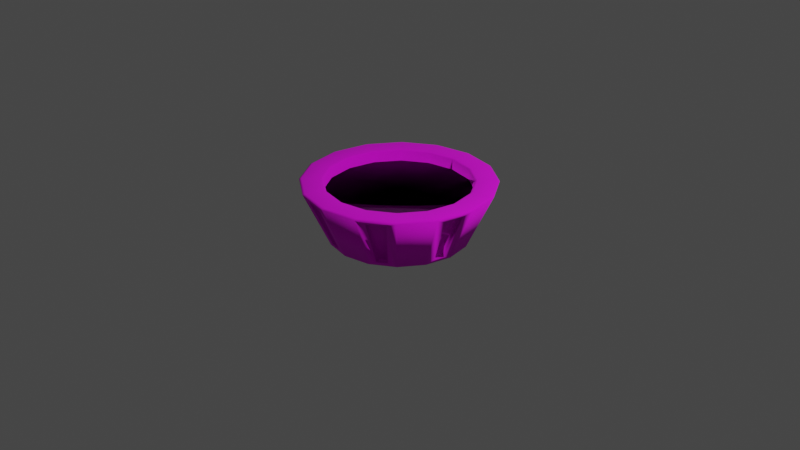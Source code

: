 # Source: FloatingPot.blend  (saved by Blender 2.93.20; exported with 4.5.12 LTS)
import bpy
from mathutils import Matrix  # noqa: F401  (used for matrix-valued properties, if any)

bpy.ops.wm.read_factory_settings(use_empty=True)
scene = bpy.context.scene
scene.name = 'Scene'

# ---- collections
col_collection = bpy.data.collections.new('Collection'); scene.collection.children.link(col_collection)

# ---- images (referenced by path relative to the original .blend; pixels are not part of the script)
import os
ASSET_DIR = os.environ.get("B2B_ASSET_DIR", "")  # directory of the original .blend (textures are referenced by path, not embedded)
HERE = os.path.dirname(os.path.abspath(__file__))  # packed textures are extracted next to this script under _unpacked/

def load_image(name, relpath, width, height, colorspace="sRGB"):
    """Load a texture the original file referenced (path relative to the .blend, or extracted next to this script)."""
    p = next((c for c in (os.path.join(HERE, relpath), os.path.join(ASSET_DIR, relpath)) if relpath and os.path.exists(c)), "")
    if p:
        img = bpy.data.images.load(p, check_existing=True)
        img.name = name
    else:  # same state as the original file: an image datablock whose file is absent (Cycles renders it pink)
        img = bpy.data.images.new(name, width, height)
        img.source = "FILE"
        img.filepath = "//" + (relpath or name)
    img.colorspace_settings.name = colorspace
    return img
img_dirt_desatured_rocks_down_png = load_image('dirt_desatured_rocks_down.png', 'dirt_desatured_rocks_down.png', 1024, 1024, 'sRGB')
img_floor_020_png = load_image('floor_020.png', 'floor_020.png', 1024, 1024, 'sRGB')

# ---- materials (node trees are filled in below, after node groups)
mat_material_001 = bpy.data.materials.new('Material.001')
mat_material_001.use_transparent_shadow = False
mat_material_002 = bpy.data.materials.new('Material.002')
mat_material_002.use_transparent_shadow = False

# ---- material node trees
mat_material_001.use_nodes = True; mat_material_001.node_tree.nodes.clear()
_N = mat_material_001.node_tree.nodes; _L = mat_material_001.node_tree.links
n0 = _N.new('ShaderNodeBsdfPrincipled'); n0.name = 'Principled BSDF'; n0.location = (10, 300)
n0.distribution = 'GGX'
n0.subsurface_method = 'BURLEY'
n0.inputs[1].default_value = 0.05909
n0.inputs[2].default_value = 1.0
n0.inputs[3].default_value = 1.45
n0.inputs[27].default_value = (0.0, 0.0, 0.0, 1.0)
n0.inputs[28].default_value = 3.1
n1 = _N.new('ShaderNodeOutputMaterial'); n1.name = 'Material Output'; n1.location = (300, 300)
n2 = _N.new('ShaderNodeTexImage'); n2.name = 'Image Texture.001'; n2.location = (-396, 269)
n2.image = img_dirt_desatured_rocks_down_png
_L.new(n0.outputs[0], n1.inputs[0])
_L.new(n2.outputs[0], n0.inputs[0])
n1.is_active_output = True
mat_material_002.use_nodes = True; mat_material_002.node_tree.nodes.clear()
_N = mat_material_002.node_tree.nodes; _L = mat_material_002.node_tree.links
n0 = _N.new('ShaderNodeBsdfPrincipled'); n0.name = 'Principled BSDF'; n0.location = (10, 300)
n0.distribution = 'GGX'
n0.subsurface_method = 'BURLEY'
n0.inputs[3].default_value = 1.45
n0.inputs[27].default_value = (0.0, 0.0, 0.0, 1.0)
n0.inputs[28].default_value = 1.0
n1 = _N.new('ShaderNodeOutputMaterial'); n1.name = 'Material Output'; n1.location = (300, 300)
n2 = _N.new('ShaderNodeDisplacement'); n2.name = 'Displacement'; n2.location = (-218, -6)
n2.inputs[0].default_value = 0.7
n2.inputs[1].default_value = 0.8
n2.inputs[2].default_value = 10.3
n3 = _N.new('ShaderNodeTexImage'); n3.name = 'Image Texture'; n3.location = (-735, 260)
n3.image = img_floor_020_png
n4 = _N.new('ShaderNodeNormalMap'); n4.name = 'Normal Map'; n4.location = (-400, 53)
n4.space = 'OBJECT'
n4.inputs[0].default_value = 1.2
_L.new(n0.outputs[0], n1.inputs[0])
_L.new(n3.outputs[0], n0.inputs[0])
_L.new(n2.outputs[0], n0.inputs[5])
_L.new(n4.outputs[0], n2.inputs[3])
_L.new(n3.outputs[0], n4.inputs[1])
n1.is_active_output = True

# ---- world
world_world = bpy.data.worlds.new('World'); scene.world = world_world
world_world.use_nodes = True; world_world.node_tree.nodes.clear()
_N = world_world.node_tree.nodes; _L = world_world.node_tree.links
n0 = _N.new('ShaderNodeOutputWorld'); n0.name = 'World Output'; n0.location = (300, 300)
n1 = _N.new('ShaderNodeBackground'); n1.name = 'Background'; n1.location = (10, 300)
n1.inputs[0].default_value = (0.05088, 0.05088, 0.05088, 1.0)
_L.new(n1.outputs[0], n0.inputs[0])
n0.is_active_output = True
world_world.color = (0.05088, 0.05088, 0.05088)
world_world.use_sun_shadow = False
world_world.sun_shadow_jitter_overblur = 0.0

# ---- cameras
cam_camera = bpy.data.cameras.new('Camera')
cam_camera.clip_end = 100.0
cam_camera.ortho_scale = 7.314

# ---- lights
light_light = bpy.data.lights.new('Light', 'POINT')
light_light.transmission_factor = 0.0
light_light.energy = 1000.0
light_light.shadow_soft_size = 0.1
light_light.shadow_maximum_resolution = 0.006
light_light.use_absolute_resolution = True

# ---- meshes
me_cylinder = bpy.data.meshes.new('Cylinder')
me_cylinder.from_pydata([(0.0886, 0.7287, -0.2807), (0.197, 0.7071, -0.2807), (0.5779, 0.4526, -0.2807), (0.6393, 0.3607, -0.2807), (0.7287, -0.0886, -0.2807), (0.7071, -0.197, -0.2807), (0.4526, -0.5779, -0.2807), (0.3607, -0.6393, -0.2807), (-0.0886, -0.7287, -0.2807), (-0.197, -0.7071, -0.2807), (-0.5779, -0.4526, -0.2807), (-0.6393, -0.3607, -0.2807), (-0.7287, 0.0886, -0.2807), (-0.7071, 0.197, -0.2807), (-0.4526, 0.5779, -0.2807), (-0.3607, 0.6393, -0.2807), (0.2904, 0.701, 0.7216), (-1.831e-08, 0.7588, 0.7216), (0.5365, 0.5365, 0.7216), (0.701, 0.2904, 0.7216), (0.7588, -5.471e-08, 0.7216), (0.701, -0.2904, 0.7216), (0.5365, -0.5365, 0.7216), (0.2904, -0.701, 0.7216), (-7.275e-08, -0.7588, 0.7216), (-0.2904, -0.701, 0.7216), (-0.5365, -0.5365, 0.7216), (-0.701, -0.2904, 0.7216), (-0.7588, -4.568e-09, 0.7216), (-0.701, 0.2904, 0.7216), (-0.5365, 0.5365, 0.7216), (-0.2904, 0.701, 0.7216), (0.02368, 0.7782, 1.0), (-0.02368, 0.7782, 1.0), (-1.665e-08, 0.7588, 0.9763), (0.2904, 0.701, 0.9763), (0.3197, 0.7099, 1.0), (0.2759, 0.728, 1.0), (0.5365, 0.5365, 0.9763), (0.567, 0.5335, 1.0), (0.5335, 0.567, 1.0), (0.701, 0.2904, 0.9763), (0.728, 0.2759, 1.0), (0.7099, 0.3197, 1.0), (0.7588, -5.471e-08, 0.9763), (0.7782, -0.02368, 1.0), (0.7782, 0.02368, 1.0), (0.701, -0.2904, 0.9763), (0.7099, -0.3197, 1.0), (0.728, -0.2759, 1.0), (0.5365, -0.5365, 0.9763), (0.5335, -0.567, 1.0), (0.567, -0.5335, 1.0), (0.2904, -0.701, 0.9763), (0.2759, -0.728, 1.0), (0.3197, -0.7099, 1.0), (-7.108e-08, -0.7588, 0.9763), (-0.02368, -0.7782, 1.0), (0.02368, -0.7782, 1.0), (-0.2904, -0.701, 0.9763), (-0.3197, -0.7099, 1.0), (-0.2759, -0.728, 1.0), (-0.5365, -0.5365, 0.9763), (-0.567, -0.5335, 1.0), (-0.5335, -0.567, 1.0), (-0.701, -0.2904, 0.9763), (-0.728, -0.2759, 1.0), (-0.7099, -0.3197, 1.0), (-0.7588, -4.568e-09, 0.9763), (-0.7782, 0.02368, 1.0), (-0.7782, -0.02368, 1.0), (-0.701, 0.2904, 0.9763), (-0.7099, 0.3197, 1.0), (-0.728, 0.2759, 1.0), (-0.5365, 0.5365, 0.9763), (-0.5335, 0.567, 1.0), (-0.567, 0.5335, 1.0), (-0.2904, 0.701, 0.9763), (-0.2759, 0.728, 1.0), (-0.3197, 0.7099, 1.0), (0.3498, 0.9063, 1.0), (0.3935, 0.8882, 1.0), (0.2872, 0.925, 0.8878), (0.02368, 0.9711, 1.0), (0.0886, 0.9645, 0.8878), (-0.02368, 0.9711, 1.0), (0.67, 0.7034, 1.0), (0.7034, 0.67, 1.0), (0.7447, 0.6194, 0.8878), (0.8882, 0.3935, 1.0), (0.9063, 0.3498, 1.0), (0.8572, 0.451, 0.8878), (0.9711, 0.02368, 1.0), (0.9711, -0.02368, 1.0), (0.9645, -0.0886, 0.8878), (0.9063, -0.3498, 1.0), (0.8882, -0.3935, 1.0), (0.925, -0.2872, 0.8878), (0.7034, -0.67, 1.0), (0.67, -0.7034, 1.0), (0.6194, -0.7447, 0.8878), (0.3935, -0.8882, 1.0), (0.3498, -0.9063, 1.0), (0.451, -0.8572, 0.8878), (0.02368, -0.9711, 1.0), (-0.02368, -0.9711, 1.0), (-0.0886, -0.9645, 0.8878), (-0.3498, -0.9063, 1.0), (-0.3935, -0.8882, 1.0), (-0.2872, -0.925, 0.8878), (-0.67, -0.7034, 1.0), (-0.7034, -0.67, 1.0), (-0.7447, -0.6194, 0.8878), (-0.8882, -0.3935, 1.0), (-0.9063, -0.3498, 1.0), (-0.8572, -0.451, 0.8878), (-0.9711, -0.02368, 1.0), (-0.9711, 0.02368, 1.0), (-0.9645, 0.0886, 0.8878), (-0.9063, 0.3498, 1.0), (-0.8882, 0.3935, 1.0), (-0.925, 0.2872, 0.8878), (-0.7034, 0.67, 1.0), (-0.67, 0.7034, 1.0), (-0.6194, 0.7447, 0.8878), (-0.3935, 0.8882, 1.0), (-0.3498, 0.9063, 1.0), (-0.451, 0.8572, 0.8878), (4.552e-09, 0.7285, -0.3693), (0.2788, 0.673, -0.3693), (0.5151, 0.5151, -0.3693), (0.673, 0.2788, -0.3693), (0.7285, -3.285e-08, -0.3693), (0.673, -0.2788, -0.3693), (0.5151, -0.5151, -0.3693), (0.2788, -0.673, -0.3693), (-5.913e-08, -0.7285, -0.3693), (-0.2788, -0.673, -0.3693), (-0.5151, -0.5151, -0.3693), (-0.673, -0.2788, -0.3693), (-0.7285, 7.675e-09, -0.3693), (-0.673, 0.2788, -0.3693), (-0.5151, 0.5151, -0.3693), (-0.2788, 0.673, -0.3693), (0.3827, 0.9239, 0.9763), (0.0, 1.0, 0.9763), (0.9239, 0.3827, 0.9763), (0.7071, 0.7071, 0.9763), (0.9239, -0.3827, 0.9763), (1.0, -4.371e-08, 0.9763), (0.3827, -0.9239, 0.9763), (0.7071, -0.7071, 0.9763), (-0.3827, -0.9239, 0.9763), (-8.742e-08, -1.0, 0.9763), (-0.9239, -0.3827, 0.9763), (-0.7071, -0.7071, 0.9763), (-0.9239, 0.3827, 0.9763), (-1.0, 1.192e-08, 0.9763), (-0.3827, 0.9239, 0.9763), (-0.7071, 0.7071, 0.9763), (0.08252, 0.6787, -0.2406), (0.1835, 0.6586, -0.2406), (0.5383, 0.4216, -0.2406), (0.5955, 0.336, -0.2406), (0.6787, -0.08252, -0.2406), (0.6586, -0.1835, -0.2406), (0.4216, -0.5383, -0.2406), (0.336, -0.5955, -0.2406), (-0.08252, -0.6787, -0.2406), (-0.1835, -0.6586, -0.2406), (-0.5383, -0.4216, -0.2406), (-0.5955, -0.336, -0.2406), (-0.6787, 0.08252, -0.2406), (-0.6586, 0.1835, -0.2406), (-0.4216, 0.5383, -0.2406), (-0.336, 0.5955, -0.2406), (0.2675, 0.8615, 0.8477), (0.08252, 0.8983, 0.8477), (0.7984, 0.42, 0.8477), (0.6936, 0.5769, 0.8477), (0.8615, -0.2675, 0.8477), (0.8983, -0.08252, 0.8477), (0.42, -0.7984, 0.8477), (0.5769, -0.6936, 0.8477), (-0.2675, -0.8615, 0.8477), (-0.08252, -0.8983, 0.8477), (-0.7984, -0.42, 0.8477), (-0.6936, -0.5769, 0.8477), (-0.8615, 0.2675, 0.8477), (-0.8983, 0.08252, 0.8477), (-0.42, 0.7984, 0.8477), (-0.5769, 0.6936, 0.8477)], [], [(129, 144, 147, 130), (143, 158, 145, 128), (131, 146, 149, 132), (100, 103, 182, 183), (133, 148, 151, 134), (103, 7, 167, 182), (135, 150, 153, 136), (94, 97, 180, 181), (137, 152, 155, 138), (6, 100, 183, 166), (139, 154, 157, 140), (88, 91, 178, 179), (141, 156, 159, 142), (97, 5, 165, 180), (44, 41, 19, 20), (84, 82, 176, 177), (128, 129, 130, 131, 132, 133, 134, 135, 136, 137, 138, 139, 140, 141, 142, 143), (34, 77, 31, 17), (39, 43, 89, 87), (41, 38, 18, 19), (47, 44, 20, 21), (50, 47, 21, 22), (53, 50, 22, 23), (56, 53, 23, 24), (59, 56, 24, 25), (62, 59, 25, 26), (65, 62, 26, 27), (68, 65, 27, 28), (71, 68, 28, 29), (74, 71, 29, 30), (77, 74, 30, 31), (4, 94, 181, 164), (38, 35, 16, 18), (16, 17, 31, 30, 29, 28, 27, 26, 25, 24, 23, 22, 21, 20, 19, 18), (63, 67, 113, 111), (42, 46, 92, 90), (66, 70, 116, 114), (45, 49, 95, 93), (69, 73, 119, 117), (48, 52, 98, 96), (72, 76, 122, 120), (51, 55, 101, 99), (75, 79, 125, 123), (54, 58, 104, 102), (32, 37, 80, 83), (78, 33, 85, 126), (57, 61, 107, 105), (36, 40, 86, 81), (60, 64, 110, 108), (32, 33, 34), (35, 36, 37), (38, 39, 40), (41, 42, 43), (44, 45, 46), (47, 48, 49), (50, 51, 52), (53, 54, 55), (56, 57, 58), (59, 60, 61), (62, 63, 64), (65, 66, 67), (68, 69, 70), (71, 72, 73), (74, 75, 76), (77, 78, 79), (80, 81, 144), (83, 145, 85), (86, 87, 147), (89, 90, 146), (92, 93, 149), (95, 96, 148), (98, 99, 151), (101, 102, 150), (104, 105, 153), (107, 108, 152), (110, 111, 155), (113, 114, 154), (116, 117, 157), (119, 120, 156), (122, 123, 159), (125, 126, 158), (144, 145, 83, 80), (147, 144, 81, 86), (146, 147, 87, 89), (149, 146, 90, 92), (148, 149, 93, 95), (151, 148, 96, 98), (150, 151, 99, 101), (153, 150, 102, 104), (152, 153, 105, 107), (155, 152, 108, 110), (154, 155, 111, 113), (157, 154, 114, 116), (156, 157, 117, 119), (159, 156, 120, 122), (158, 159, 123, 125), (145, 158, 126, 85), (37, 32, 34, 35), (40, 36, 35, 38), (43, 39, 38, 41), (46, 42, 41, 44), (49, 45, 44, 47), (52, 48, 47, 50), (55, 51, 50, 53), (58, 54, 53, 56), (61, 57, 56, 59), (64, 60, 59, 62), (67, 63, 62, 65), (70, 66, 65, 68), (73, 69, 68, 71), (76, 72, 71, 74), (79, 75, 74, 77), (33, 78, 77, 34), (85, 33, 32, 83), (36, 81, 80, 37), (39, 87, 86, 40), (42, 90, 89, 43), (45, 93, 92, 46), (48, 96, 95, 49), (51, 99, 98, 52), (54, 102, 101, 55), (57, 105, 104, 58), (60, 108, 107, 61), (63, 111, 110, 64), (66, 114, 113, 67), (69, 117, 116, 70), (72, 120, 119, 73), (75, 123, 122, 76), (78, 126, 125, 79), (35, 34, 17, 16), (0, 1, 129, 128), (2, 3, 131, 130), (4, 5, 133, 132), (6, 7, 135, 134), (8, 9, 137, 136), (10, 11, 139, 138), (12, 13, 141, 140), (14, 15, 143, 142), (82, 84, 145, 144), (91, 88, 147, 146), (97, 94, 149, 148), (103, 100, 151, 150), (109, 106, 153, 152), (115, 112, 155, 154), (121, 118, 157, 156), (127, 124, 159, 158), (84, 0, 128, 145), (1, 82, 144, 129), (88, 2, 130, 147), (15, 127, 158, 143), (3, 91, 146, 131), (94, 4, 132, 149), (5, 97, 148, 133), (100, 6, 134, 151), (7, 103, 150, 135), (106, 8, 136, 153), (9, 109, 152, 137), (112, 10, 138, 155), (11, 115, 154, 139), (118, 12, 140, 157), (13, 121, 156, 141), (124, 14, 142, 159), (164, 181, 180, 165), (166, 183, 182, 167), (168, 185, 184, 169), (170, 187, 186, 171), (172, 189, 188, 173), (174, 191, 190, 175), (162, 179, 178, 163), (160, 177, 176, 161), (8, 106, 185, 168), (106, 109, 184, 185), (109, 9, 169, 184), (112, 115, 186, 187), (1, 0, 160, 161), (10, 112, 187, 170), (118, 121, 188, 189), (3, 2, 162, 163), (115, 11, 171, 186), (124, 127, 190, 191), (5, 4, 164, 165), (12, 118, 189, 172), (0, 84, 177, 160), (7, 6, 166, 167), (121, 13, 173, 188), (82, 1, 161, 176), (9, 8, 168, 169), (14, 124, 191, 174), (2, 88, 179, 162), (11, 10, 170, 171), (127, 15, 175, 190), (13, 12, 172, 173), (91, 3, 163, 178), (15, 14, 174, 175)])
me_cylinder.polygons.foreach_set('use_smooth', [True] * 194)
me_cylinder.polygons.foreach_set('material_index', [0, 0, 0, 0, 0, 0, 0, 0, 0, 0, 0, 0, 0, 0, 0, 0, 0, 0, 0, 0, 0, 0, 0, 0, 0, 0, 0, 0, 0, 0, 0, 0, 0, 1, 0, 0, 0, 0, 0, 0, 0, 0, 0, 0, 0, 0, 0, 0, 0, 0, 0, 0, 0, 0, 0, 0, 0, 0, 0, 0, 0, 0, 0, 0, 0, 0, 0, 0, 0, 0, 0, 0, 0, 0, 0, 0, 0, 0, 0, 0, 0, 0, 0, 0, 0, 0, 0, 0, 0, 0, 0, 0, 0, 0, 0, 0, 0, 0, 0, 0, 0, 0, 0, 0, 0, 0, 0, 0, 0, 0, 0, 0, 0, 0, 0, 0, 0, 0, 0, 0, 0, 0, 0, 0, 0, 0, 0, 0, 0, 0, 0, 0, 0, 0, 0, 0, 0, 0, 0, 0, 0, 0, 0, 0, 0, 0, 0, 0, 0, 0, 0, 0, 0, 0, 0, 0, 0, 0, 0, 0, 0, 0, 0, 0, 0, 0, 0, 0, 0, 0, 0, 0, 0, 0, 0, 0, 0, 0, 0, 0, 0, 0, 0, 0, 0, 0, 0, 0, 0, 0, 0, 0, 0, 0])
_uv = me_cylinder.uv_layers.new(name='UVMap')
_uv.uv.foreach_set('vector', [0.9375, 0.5, 0.9375, 0.9941, 0.875, 0.9941, 0.875, 0.5, 0.0625, 0.5, 0.0625, 0.9941, 0.0, 0.9941, 0.0, 0.5, 0.8125, 0.5, 0.8125, 0.9941, 0.75, 0.9941, 0.75, 0.5, 0.6102, 0.9616, 0.5773, 0.9616, 0.5773, 0.9616, 0.6102, 0.9616, 0.6875, 0.5, 0.6875, 0.9941, 0.625, 0.9941, 0.625, 0.5, 0.5773, 0.9616, 0.5818, 0.5325, 0.5818, 0.5325, 0.5773, 0.9616, 0.5625, 0.5, 0.5625, 0.9941, 0.5, 0.9941, 0.5, 0.5, 0.7352, 0.9616, 0.7023, 0.9616, 0.7023, 0.9616, 0.7352, 0.9616, 0.4375, 0.5, 0.4375, 0.9941, 0.375, 0.9941, 0.375, 0.5, 0.6057, 0.5325, 0.6102, 0.9616, 0.6102, 0.9616, 0.6057, 0.5325, 0.3125, 0.5, 0.3125, 0.9941, 0.25, 0.9941, 0.25, 0.5, 0.8602, 0.9616, 0.8273, 0.9616, 0.8273, 0.9616, 0.8602, 0.9616, 0.1875, 0.5, 0.1875, 0.9941, 0.125, 0.9941, 0.125, 0.5, 0.7023, 0.9616, 0.7068, 0.5325, 0.7068, 0.5325, 0.7023, 0.9616, 0.4321, 0.25, 0.4182, 0.3197, 0.4182, 0.3197, 0.4321, 0.25, 0.9852, 0.9616, 0.9523, 0.9616, 0.9523, 0.9616, 0.9852, 0.9616, 0.75, 0.49, 0.8418, 0.4717, 0.9197, 0.4197, 0.9717, 0.3418, 0.99, 0.25, 0.9717, 0.1582, 0.9197, 0.08029, 0.8418, 0.02827, 0.75, 0.01, 0.6582, 0.02827, 0.5803, 0.08029, 0.5283, 0.1582, 0.51, 0.25, 0.5283, 0.3418, 0.5803, 0.4197, 0.6582, 0.4717, 0.25, 0.4321, 0.1803, 0.4182, 0.1803, 0.4182, 0.25, 0.4321, 0.3861, 0.378, 0.4204, 0.3267, 0.4632, 0.3444, 0.4188, 0.4108, 0.4182, 0.3197, 0.3788, 0.3788, 0.3788, 0.3788, 0.4182, 0.3197, 0.4182, 0.1803, 0.4321, 0.25, 0.4321, 0.25, 0.4182, 0.1803, 0.3788, 0.1212, 0.4182, 0.1803, 0.4182, 0.1803, 0.3788, 0.1212, 0.3197, 0.08176, 0.3788, 0.1212, 0.3788, 0.1212, 0.3197, 0.08176, 0.25, 0.0679, 0.3197, 0.08176, 0.3197, 0.08176, 0.25, 0.0679, 0.1803, 0.08176, 0.25, 0.0679, 0.25, 0.0679, 0.1803, 0.08176, 0.1212, 0.1212, 0.1803, 0.08176, 0.1803, 0.08176, 0.1212, 0.1212, 0.08176, 0.1803, 0.1212, 0.1212, 0.1212, 0.1212, 0.08176, 0.1803, 0.0679, 0.25, 0.08176, 0.1803, 0.08176, 0.1803, 0.0679, 0.25, 0.08176, 0.3197, 0.0679, 0.25, 0.0679, 0.25, 0.08176, 0.3197, 0.1212, 0.3788, 0.08176, 0.3197, 0.08176, 0.3197, 0.1212, 0.3788, 0.1803, 0.4182, 0.1212, 0.3788, 0.1212, 0.3788, 0.1803, 0.4182, 0.7307, 0.5325, 0.7352, 0.9616, 0.7352, 0.9616, 0.7307, 0.5325, 0.3788, 0.3788, 0.3197, 0.4182, 0.3197, 0.4182, 0.3788, 0.3788, 0.6302, 0.9243, 0.4609, 0.958, 0.2917, 0.9243, 0.1481, 0.8284, 0.05226, 0.6849, 0.01859, 0.5156, 0.05226, 0.3463, 0.1481, 0.2028, 0.2917, 0.1069, 0.4609, 0.07327, 0.6302, 0.1069, 0.7737, 0.2028, 0.8696, 0.3463, 0.9033, 0.5156, 0.8696, 0.6849, 0.7737, 0.8284, 0.1139, 0.122, 0.07962, 0.1733, 0.03684, 0.1556, 0.08117, 0.08921, 0.4247, 0.3162, 0.4368, 0.2557, 0.4831, 0.2557, 0.4675, 0.3339, 0.07527, 0.1838, 0.06323, 0.2443, 0.01693, 0.2443, 0.03249, 0.1661, 0.4368, 0.2443, 0.4247, 0.1838, 0.4675, 0.1661, 0.4831, 0.2443, 0.06323, 0.2557, 0.07527, 0.3162, 0.03249, 0.3339, 0.01693, 0.2557, 0.4204, 0.1733, 0.3861, 0.122, 0.4188, 0.08921, 0.4632, 0.1556, 0.07962, 0.3267, 0.1139, 0.378, 0.08117, 0.4108, 0.03684, 0.3444, 0.378, 0.1139, 0.3267, 0.07962, 0.3444, 0.03684, 0.4108, 0.08117, 0.122, 0.3861, 0.1733, 0.4204, 0.1556, 0.4632, 0.08921, 0.4188, 0.3162, 0.07527, 0.2557, 0.06323, 0.2557, 0.01693, 0.3339, 0.03249, 0.2557, 0.4368, 0.3162, 0.4247, 0.3339, 0.4675, 0.2557, 0.4831, 0.1838, 0.4247, 0.2443, 0.4368, 0.2443, 0.4831, 0.1661, 0.4675, 0.2443, 0.06323, 0.1838, 0.07527, 0.1661, 0.03249, 0.2443, 0.01693, 0.3267, 0.4204, 0.378, 0.3861, 0.4108, 0.4188, 0.3444, 0.4632, 0.1733, 0.07962, 0.122, 0.1139, 0.08921, 0.08117, 0.1556, 0.03684, 0.2557, 0.4368, 0.2443, 0.4368, 0.25, 0.4321, 0.3197, 0.4182, 0.3267, 0.4204, 0.3162, 0.4247, 0.3788, 0.3788, 0.3861, 0.378, 0.378, 0.3861, 0.4182, 0.3197, 0.4247, 0.3162, 0.4204, 0.3267, 0.4321, 0.25, 0.4368, 0.2443, 0.4368, 0.2557, 0.4182, 0.1803, 0.4204, 0.1733, 0.4247, 0.1838, 0.3788, 0.1212, 0.378, 0.1139, 0.3861, 0.122, 0.3197, 0.08176, 0.3162, 0.07527, 0.3267, 0.07962, 0.25, 0.0679, 0.2443, 0.06323, 0.2557, 0.06323, 0.1803, 0.08176, 0.1733, 0.07962, 0.1838, 0.07527, 0.1212, 0.1212, 0.1139, 0.122, 0.122, 0.1139, 0.08176, 0.1803, 0.07527, 0.1838, 0.07962, 0.1733, 0.0679, 0.25, 0.06323, 0.2557, 0.06323, 0.2443, 0.08176, 0.3197, 0.07962, 0.3267, 0.07527, 0.3162, 0.1212, 0.3788, 0.122, 0.3861, 0.1139, 0.378, 0.1803, 0.4182, 0.1838, 0.4247, 0.1733, 0.4204, 0.9421, 1.0, 0.9375, 1.0, 0.9375, 0.9941, -0.002819, 1.0, 0.0, 0.9941, 0.004623, 1.0, 0.8796, 1.0, 0.875, 1.0, 0.875, 0.9941, 0.8171, 1.0, 0.8125, 1.0, 0.8125, 0.9941, 0.7546, 1.0, 0.75, 1.0, 0.75, 0.9941, 0.6903, 1.0, 0.6829, 1.0, 0.6875, 0.9941, 0.6278, 1.0, 0.6204, 1.0, 0.625, 0.9941, 0.5653, 1.0, 0.5579, 1.0, 0.5625, 0.9941, 0.5028, 1.0, 0.4954, 1.0, 0.5, 0.9941, 0.4403, 1.0, 0.4329, 1.0, 0.4375, 0.9941, 0.3778, 1.0, 0.3704, 1.0, 0.375, 0.9941, 0.3153, 1.0, 0.3079, 1.0, 0.3125, 0.9941, 0.2546, 1.0, 0.25, 1.0, 0.25, 0.9941, 0.1921, 1.0, 0.1875, 1.0, 0.1875, 0.9941, 0.1296, 1.0, 0.125, 1.0, 0.125, 0.9941, 0.06712, 1.0, 0.0625, 1.0, 0.0625, 0.9941, 0.9375, 0.9941, 1.0, 0.9941, 0.9954, 1.0, 0.9421, 1.0, 0.875, 0.9941, 0.9375, 0.9941, 0.9329, 1.0, 0.8796, 1.0, 0.8125, 0.9941, 0.875, 0.9941, 0.8704, 1.0, 0.8171, 1.0, 0.75, 0.9941, 0.8125, 0.9941, 0.8079, 1.0, 0.7546, 1.0, 0.6875, 0.9941, 0.75, 0.9941, 0.7454, 1.0, 0.6921, 1.0, 0.625, 0.9941, 0.6875, 0.9941, 0.6829, 1.0, 0.6296, 1.0, 0.5625, 0.9941, 0.625, 0.9941, 0.6204, 1.0, 0.5671, 1.0, 0.5, 0.9941, 0.5625, 0.9941, 0.5579, 1.0, 0.5046, 1.0, 0.4375, 0.9941, 0.5, 0.9941, 0.4954, 1.0, 0.4421, 1.0, 0.375, 0.9941, 0.4375, 0.9941, 0.4329, 1.0, 0.3796, 1.0, 0.3125, 0.9941, 0.375, 0.9941, 0.3704, 1.0, 0.3171, 1.0, 0.25, 0.9941, 0.3125, 0.9941, 0.3079, 1.0, 0.2546, 1.0, 0.1875, 0.9941, 0.25, 0.9941, 0.2454, 1.0, 0.1921, 1.0, 0.125, 0.9941, 0.1875, 0.9941, 0.1829, 1.0, 0.1296, 1.0, 0.0625, 0.9941, 0.125, 0.9941, 0.1204, 1.0, 0.06712, 1.0, 0.0, 0.9941, 0.0625, 0.9941, 0.05788, 1.0, 0.004623, 1.0, 0.3162, 0.4247, 0.2557, 0.4368, 0.25, 0.4321, 0.3197, 0.4182, 0.378, 0.3861, 0.3267, 0.4204, 0.3197, 0.4182, 0.3788, 0.3788, 0.4204, 0.3267, 0.3861, 0.378, 0.3788, 0.3788, 0.4182, 0.3197, 0.4368, 0.2557, 0.4247, 0.3162, 0.4182, 0.3197, 0.4321, 0.25, 0.4247, 0.1838, 0.4368, 0.2443, 0.4321, 0.25, 0.4182, 0.1803, 0.3861, 0.122, 0.4204, 0.1733, 0.4182, 0.1803, 0.3788, 0.1212, 0.3267, 0.07962, 0.378, 0.1139, 0.3788, 0.1212, 0.3197, 0.08176, 0.2557, 0.06323, 0.3162, 0.07527, 0.3197, 0.08176, 0.25, 0.0679, 0.1838, 0.07527, 0.2443, 0.06323, 0.25, 0.0679, 0.1803, 0.08176, 0.122, 0.1139, 0.1733, 0.07962, 0.1803, 0.08176, 0.1212, 0.1212, 0.07962, 0.1733, 0.1139, 0.122, 0.1212, 0.1212, 0.08176, 0.1803, 0.06323, 0.2443, 0.07527, 0.1838, 0.08176, 0.1803, 0.0679, 0.25, 0.07527, 0.3162, 0.06323, 0.2557, 0.0679, 0.25, 0.08176, 0.3197, 0.1139, 0.378, 0.07962, 0.3267, 0.08176, 0.3197, 0.1212, 0.3788, 0.1733, 0.4204, 0.122, 0.3861, 0.1212, 0.3788, 0.1803, 0.4182, 0.2443, 0.4368, 0.1838, 0.4247, 0.1803, 0.4182, 0.25, 0.4321, 0.2443, 0.4831, 0.2443, 0.4368, 0.2557, 0.4368, 0.2557, 0.4831, 0.3267, 0.4204, 0.3444, 0.4632, 0.3339, 0.4675, 0.3162, 0.4247, 0.3861, 0.378, 0.4188, 0.4108, 0.4108, 0.4188, 0.378, 0.3861, 0.4247, 0.3162, 0.4675, 0.3339, 0.4632, 0.3444, 0.4204, 0.3267, 0.4368, 0.2443, 0.4831, 0.2443, 0.4831, 0.2557, 0.4368, 0.2557, 0.4204, 0.1733, 0.4632, 0.1556, 0.4675, 0.1661, 0.4247, 0.1838, 0.378, 0.1139, 0.4108, 0.08117, 0.4188, 0.08921, 0.3861, 0.122, 0.3162, 0.07527, 0.3339, 0.03249, 0.3444, 0.03684, 0.3267, 0.07962, 0.2443, 0.06323, 0.2443, 0.01693, 0.2557, 0.01693, 0.2557, 0.06323, 0.1733, 0.07962, 0.1556, 0.03684, 0.1661, 0.03249, 0.1838, 0.07527, 0.1139, 0.122, 0.08117, 0.08921, 0.08921, 0.08117, 0.122, 0.1139, 0.07527, 0.1838, 0.03249, 0.1661, 0.03684, 0.1556, 0.07962, 0.1733, 0.06323, 0.2557, 0.01693, 0.2557, 0.01693, 0.2443, 0.06323, 0.2443, 0.07962, 0.3267, 0.03684, 0.3444, 0.03249, 0.3339, 0.07527, 0.3162, 0.122, 0.3861, 0.08921, 0.4188, 0.08117, 0.4108, 0.1139, 0.378, 0.1838, 0.4247, 0.1661, 0.4675, 0.1556, 0.4632, 0.1733, 0.4204, 0.3197, 0.4182, 0.25, 0.4321, 0.25, 0.4321, 0.3197, 0.4182, 0.9807, 0.5325, 0.9568, 0.5325, 0.9375, 0.5, 1.0, 0.5, 0.8557, 0.5325, 0.8318, 0.5325, 0.8125, 0.5, 0.875, 0.5, 0.7307, 0.5325, 0.7068, 0.5325, 0.6875, 0.5, 0.75, 0.5, 0.6057, 0.5325, 0.5818, 0.5325, 0.5625, 0.5, 0.625, 0.5, 0.4807, 0.5325, 0.4568, 0.5325, 0.4375, 0.5, 0.5, 0.5, 0.3557, 0.5325, 0.3318, 0.5325, 0.3125, 0.5, 0.375, 0.5, 0.2307, 0.5325, 0.2068, 0.5325, 0.1875, 0.5, 0.25, 0.5, 0.1057, 0.5325, 0.08178, 0.5325, 0.0625, 0.5, 0.125, 0.5, 0.9523, 0.9616, 0.9852, 0.9616, 1.0, 0.9941, 0.9375, 0.9941, 0.8273, 0.9616, 0.8602, 0.9616, 0.875, 0.9941, 0.8125, 0.9941, 0.7023, 0.9616, 0.7352, 0.9616, 0.75, 0.9941, 0.6875, 0.9941, 0.5773, 0.9616, 0.6102, 0.9616, 0.625, 0.9941, 0.5625, 0.9941, 0.4523, 0.9616, 0.4852, 0.9616, 0.5, 0.9941, 0.4375, 0.9941, 0.3273, 0.9616, 0.3602, 0.9616, 0.375, 0.9941, 0.3125, 0.9941, 0.2023, 0.9616, 0.2352, 0.9616, 0.25, 0.9941, 0.1875, 0.9941, 0.07735, 0.9616, 0.1102, 0.9616, 0.125, 0.9941, 0.0625, 0.9941, 0.9852, 0.9616, 0.9807, 0.5325, 1.0, 0.5, 1.0, 0.9941, 0.9568, 0.5325, 0.9523, 0.9616, 0.9375, 0.9941, 0.9375, 0.5, 0.8602, 0.9616, 0.8557, 0.5325, 0.875, 0.5, 0.875, 0.9941, 0.08178, 0.5325, 0.07735, 0.9616, 0.0625, 0.9941, 0.0625, 0.5, 0.8318, 0.5325, 0.8273, 0.9616, 0.8125, 0.9941, 0.8125, 0.5, 0.7352, 0.9616, 0.7307, 0.5325, 0.75, 0.5, 0.75, 0.9941, 0.7068, 0.5325, 0.7023, 0.9616, 0.6875, 0.9941, 0.6875, 0.5, 0.6102, 0.9616, 0.6057, 0.5325, 0.625, 0.5, 0.625, 0.9941, 0.5818, 0.5325, 0.5773, 0.9616, 0.5625, 0.9941, 0.5625, 0.5, 0.4852, 0.9616, 0.4807, 0.5325, 0.5, 0.5, 0.5, 0.9941, 0.4568, 0.5325, 0.4523, 0.9616, 0.4375, 0.9941, 0.4375, 0.5, 0.3602, 0.9616, 0.3557, 0.5325, 0.375, 0.5, 0.375, 0.9941, 0.3318, 0.5325, 0.3273, 0.9616, 0.3125, 0.9941, 0.3125, 0.5, 0.2352, 0.9616, 0.2307, 0.5325, 0.25, 0.5, 0.25, 0.9941, 0.2068, 0.5325, 0.2023, 0.9616, 0.1875, 0.9941, 0.1875, 0.5, 0.1102, 0.9616, 0.1057, 0.5325, 0.125, 0.5, 0.125, 0.9941, 0.7307, 0.5325, 0.7352, 0.9616, 0.7023, 0.9616, 0.7068, 0.5325, 0.6057, 0.5325, 0.6102, 0.9616, 0.5773, 0.9616, 0.5818, 0.5325, 0.4807, 0.5325, 0.4852, 0.9616, 0.4523, 0.9616, 0.4568, 0.5325, 0.3557, 0.5325, 0.3602, 0.9616, 0.3273, 0.9616, 0.3318, 0.5325, 0.2307, 0.5325, 0.2352, 0.9616, 0.2023, 0.9616, 0.2068, 0.5325, 0.1057, 0.5325, 0.1102, 0.9616, 0.07735, 0.9616, 0.08178, 0.5325, 0.8557, 0.5325, 0.8602, 0.9616, 0.8273, 0.9616, 0.8318, 0.5325, 0.9807, 0.5325, 0.9852, 0.9616, 0.9523, 0.9616, 0.9568, 0.5325, 0.4807, 0.5325, 0.4852, 0.9616, 0.4852, 0.9616, 0.4807, 0.5325, 0.4852, 0.9616, 0.4523, 0.9616, 0.4523, 0.9616, 0.4852, 0.9616, 0.4523, 0.9616, 0.4568, 0.5325, 0.4568, 0.5325, 0.4523, 0.9616, 0.3602, 0.9616, 0.3273, 0.9616, 0.3273, 0.9616, 0.3602, 0.9616, 0.9568, 0.5325, 0.9807, 0.5325, 0.9807, 0.5325, 0.9568, 0.5325, 0.3557, 0.5325, 0.3602, 0.9616, 0.3602, 0.9616, 0.3557, 0.5325, 0.2352, 0.9616, 0.2023, 0.9616, 0.2023, 0.9616, 0.2352, 0.9616, 0.8318, 0.5325, 0.8557, 0.5325, 0.8557, 0.5325, 0.8318, 0.5325, 0.3273, 0.9616, 0.3318, 0.5325, 0.3318, 0.5325, 0.3273, 0.9616, 0.1102, 0.9616, 0.07735, 0.9616, 0.07735, 0.9616, 0.1102, 0.9616, 0.7068, 0.5325, 0.7307, 0.5325, 0.7307, 0.5325, 0.7068, 0.5325, 0.2307, 0.5325, 0.2352, 0.9616, 0.2352, 0.9616, 0.2307, 0.5325, 0.9807, 0.5325, 0.9852, 0.9616, 0.9852, 0.9616, 0.9807, 0.5325, 0.5818, 0.5325, 0.6057, 0.5325, 0.6057, 0.5325, 0.5818, 0.5325, 0.2023, 0.9616, 0.2068, 0.5325, 0.2068, 0.5325, 0.2023, 0.9616, 0.9523, 0.9616, 0.9568, 0.5325, 0.9568, 0.5325, 0.9523, 0.9616, 0.4568, 0.5325, 0.4807, 0.5325, 0.4807, 0.5325, 0.4568, 0.5325, 0.1057, 0.5325, 0.1102, 0.9616, 0.1102, 0.9616, 0.1057, 0.5325, 0.8557, 0.5325, 0.8602, 0.9616, 0.8602, 0.9616, 0.8557, 0.5325, 0.3318, 0.5325, 0.3557, 0.5325, 0.3557, 0.5325, 0.3318, 0.5325, 0.07735, 0.9616, 0.08178, 0.5325, 0.08178, 0.5325, 0.07735, 0.9616, 0.2068, 0.5325, 0.2307, 0.5325, 0.2307, 0.5325, 0.2068, 0.5325, 0.8273, 0.9616, 0.8318, 0.5325, 0.8318, 0.5325, 0.8273, 0.9616, 0.08178, 0.5325, 0.1057, 0.5325, 0.1057, 0.5325, 0.08178, 0.5325])
me_cylinder.materials.append(mat_material_001)
me_cylinder.materials.append(mat_material_002)
me_cylinder.use_remesh_fix_poles = True
me_cylinder.use_remesh_preserve_attributes = False
me_cylinder.update()

# ---- objects
ob_light = bpy.data.objects.new('Light', light_light)
ob_camera = bpy.data.objects.new('Camera', cam_camera)
ob_cylinder = bpy.data.objects.new('Cylinder', me_cylinder)

# ---- transforms, parenting, visibility, modifiers, constraints
ob_light.location = (4.076, 1.005, 5.904)
ob_light.rotation_euler = (0.6503, 0.05522, 1.866)
ob_light.lock_rotations_4d = False
ob_light.empty_display_type = 'ARROWS'
ob_light.color = (0.0, 0.0, 0.0, 0.0)
ob_light.lineart.crease_threshold = 0.0
ob_camera.location = (7.359, -6.926, 4.958)
ob_camera.rotation_euler = (1.109, 0.0, 0.8149)
ob_camera.lock_rotations_4d = False
ob_camera.empty_display_type = 'ARROWS'
ob_camera.color = (0.0, 0.0, 0.0, 0.0)
ob_camera.display_type = 'WIRE'
ob_camera.lineart.crease_threshold = 0.0
ob_cylinder.location = (0.0, 0.0, 0.0)
ob_cylinder.scale = (1.0, 1.0, 0.4391)

# ---- collection membership
col_collection.objects.link(ob_light)
col_collection.objects.link(ob_camera)
col_collection.objects.link(ob_cylinder)

# ---- scene / render settings (as saved in the file)
scene.camera = ob_camera
scene.frame_start = 1; scene.frame_end = 250; scene.frame_set(1)
scene.render.engine = 'BLENDER_EEVEE_NEXT'
scene.cycles.use_denoising = False
scene.cycles.samples = 128
scene.cycles.sampling_pattern = 'TABULATED_SOBOL'
scene.cycles.use_adaptive_sampling = False
scene.cycles.use_light_tree = False
scene.view_settings.view_transform = 'Filmic'
bpy.context.view_layer.update()
